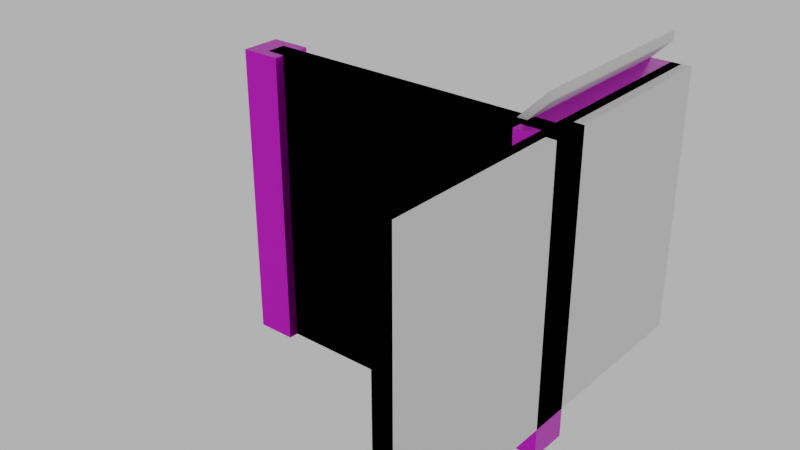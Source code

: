 # Source: 002_stairs_002.blend  (saved by Blender 4.1.24; exported with 4.5.12 LTS)
import bpy
from mathutils import Matrix  # noqa: F401  (used for matrix-valued properties, if any)

bpy.ops.wm.read_factory_settings(use_empty=True)
scene = bpy.context.scene
scene.name = 'Scene'

# ---- images (referenced by path relative to the original .blend; pixels are not part of the script)
import os
ASSET_DIR = os.environ.get("B2B_ASSET_DIR", "")  # directory of the original .blend (textures are referenced by path, not embedded)
HERE = os.path.dirname(os.path.abspath(__file__))  # packed textures are extracted next to this script under _unpacked/

def load_image(name, relpath, width, height, colorspace="sRGB"):
    """Load a texture the original file referenced (path relative to the .blend, or extracted next to this script)."""
    p = next((c for c in (os.path.join(HERE, relpath), os.path.join(ASSET_DIR, relpath)) if relpath and os.path.exists(c)), "")
    if p:
        img = bpy.data.images.load(p, check_existing=True)
        img.name = name
    else:  # same state as the original file: an image datablock whose file is absent (Cycles renders it pink)
        img = bpy.data.images.new(name, width, height)
        img.source = "FILE"
        img.filepath = "//" + (relpath or name)
    img.colorspace_settings.name = colorspace
    return img
img_concrete043b_1k_jpg_color_jpg = load_image('Concrete043B_1K-JPG_Color.jpg', 'Concrete043B_1K-JPG_Color.jpg', 1024, 1024, 'sRGB')
img_concrete043b_1k_jpg_metalness_jpg = load_image('Concrete043B_1K-JPG_Metalness.jpg', 'Concrete043B_1K-JPG_Metalness.jpg', 1024, 1024, 'Non-Color')
img_concrete043b_1k_jpg_roughness_jpg = load_image('Concrete043B_1K-JPG_Roughness.jpg', 'Concrete043B_1K-JPG_Roughness.jpg', 1024, 1024, 'Non-Color')
img_concrete043b_1k_jpg_normalgl_jpg = load_image('Concrete043B_1K-JPG_NormalGL.jpg', 'Concrete043B_1K-JPG_NormalGL.jpg', 1024, 1024, 'Non-Color')

# ---- materials (node trees are filled in below, after node groups)
mat_concrete = bpy.data.materials.new('Concrete')
mat_concrete.use_transparent_shadow = False

# ---- material node trees
mat_concrete.use_nodes = True; mat_concrete.node_tree.nodes.clear()
_N = mat_concrete.node_tree.nodes; _L = mat_concrete.node_tree.links
n0 = _N.new('NodeFrame'); n0.name = 'Frame'; n0.location = (-1270, 340)
n0.label = 'Mapping'
n0.width = 400
n1 = _N.new('NodeFrame'); n1.name = 'Frame.001'; n1.location = (-628, 540)
n1.label = 'Textures'
n1.width = 358
n2 = _N.new('ShaderNodeOutputMaterial'); n2.name = 'Material Output'; n2.location = (300, 300)
n3 = _N.new('ShaderNodeBsdfPrincipled'); n3.name = 'Principled BSDF'; n3.location = (10, 300)
n3.distribution = 'GGX'
n3.subsurface_method = 'RANDOM_WALK_SKIN'
n3.inputs[3].default_value = 1.45
n3.inputs[27].default_value = (0.0, 0.0, 0.0, 1.0)
n3.inputs[28].default_value = 1.0
n4 = _N.new('ShaderNodeTexImage'); n4.name = 'Image Texture'; n4.location = (88, -40)
n4.label = 'Base Color'
n4.image = img_concrete043b_1k_jpg_color_jpg
n5 = _N.new('ShaderNodeTexImage'); n5.name = 'Image Texture.001'; n5.location = (88, -320)
n5.label = 'Metallic'
n5.image = img_concrete043b_1k_jpg_metalness_jpg
n6 = _N.new('ShaderNodeTexImage'); n6.name = 'Image Texture.002'; n6.location = (88, -600)
n6.label = 'Roughness'
n6.image = img_concrete043b_1k_jpg_roughness_jpg
n7 = _N.new('ShaderNodeTexImage'); n7.name = 'Image Texture.003'; n7.location = (88, -880)
n7.label = 'Normal'
n7.image = img_concrete043b_1k_jpg_normalgl_jpg
n8 = _N.new('ShaderNodeNormalMap'); n8.name = 'Normal Map'; n8.location = (-240, -340)
n9 = _N.new('ShaderNodeMapping'); n9.name = 'Mapping'; n9.location = (230, -40)
n10 = _N.new('NodeReroute'); n10.name = 'Reroute'; n10.location = (38, -596)
n10.width = 16
n10.socket_idname = 'NodeSocketVector'
n11 = _N.new('ShaderNodeTexCoord'); n11.name = 'Texture Coordinate'; n11.location = (30, -40)
n12 = _N.new('ShaderNodeValue'); n12.name = 'Value'; n12.location = (45, -324)
n12.outputs[0].default_value = 5.0
n4.parent = n1
n5.parent = n1
n6.parent = n1
n7.parent = n1
n9.parent = n0
n10.parent = n1
n11.parent = n0
n12.parent = n0
_L.new(n3.outputs[0], n2.inputs[0])
_L.new(n4.outputs[0], n3.inputs[0])
_L.new(n5.outputs[0], n3.inputs[1])
_L.new(n6.outputs[0], n3.inputs[2])
_L.new(n7.outputs[0], n8.inputs[1])
_L.new(n8.outputs[0], n3.inputs[5])
_L.new(n10.outputs[0], n4.inputs[0])
_L.new(n10.outputs[0], n5.inputs[0])
_L.new(n10.outputs[0], n6.inputs[0])
_L.new(n10.outputs[0], n7.inputs[0])
_L.new(n9.outputs[0], n10.inputs[0])
_L.new(n11.outputs[2], n9.inputs[0])
_L.new(n12.outputs[0], n9.inputs[3])
n2.is_active_output = True

# ---- world
world_world = bpy.data.worlds.new('World'); scene.world = world_world
world_world.use_nodes = True; world_world.node_tree.nodes.clear()
_N = world_world.node_tree.nodes; _L = world_world.node_tree.links
n0 = _N.new('ShaderNodeOutputWorld'); n0.name = 'World Output'; n0.location = (300, 300)
n1 = _N.new('ShaderNodeBackground'); n1.name = 'Background'; n1.location = (10, 300)
n1.inputs[0].default_value = (0.05088, 0.05088, 0.05088, 1.0)
n1.inputs[1].default_value = 10.0
_L.new(n1.outputs[0], n0.inputs[0])
n0.is_active_output = True
world_world.color = (0.05088, 0.05088, 0.05088)
world_world.use_sun_shadow = False
world_world.sun_shadow_jitter_overblur = 0.0

# ---- meshes
me_cube_021 = bpy.data.meshes.new('Cube.021')
me_cube_021.from_pydata([(-2.0, -2.1, 0.0), (-2.0, -2.1, 3.0), (-2.0, -1.9, 0.0), (-2.0, -1.9, 3.0), (1.0, -2.1, 0.0), (1.0, -2.1, 3.0), (1.0, -1.9, 0.0), (1.0, -1.9, 3.0), (1.0, -2.0, 3.0), (1.0, -0.001663, 3.0), (0.7, -2.0, 2.999), (0.7, 4.28e-05, 2.999), (-2.0, 4.256e-05, 0.3), (-1.7, 4.268e-05, 0.3), (-0.5, 4.28e-05, 1.8), (-0.2, 4.28e-05, 1.8), (-0.2, -2.0, 1.8), (-0.2, -2.0, 2.1), (-0.2, 4.28e-05, 2.1), (-1.7, 4.268e-05, 0.6), (0.1, 4.28e-05, 2.1), (-1.7, -2.0, 0.6), (0.1, -2.0, 2.1), (-1.4, -2.0, 0.6), (0.1, -2.0, 2.4), (0.4, 4.28e-05, 2.4), (0.4, 4.28e-05, 2.7), (0.7, 4.28e-05, 2.7), (-2.0, -2.0, 0.3), (-1.7, -2.0, 0.3), (-1.4, 4.268e-05, 0.6), (-1.4, 4.268e-05, 0.9), (-1.4, -2.0, 0.9), (-1.1, -2.0, 0.9), (-1.1, 4.28e-05, 0.9), (-1.1, 4.28e-05, 1.2), (-1.1, -2.0, 1.2), (-0.8, -2.0, 1.2), (-0.8, 4.28e-05, 1.2), (-0.8, 4.28e-05, 1.5), (-0.8, -2.0, 1.5), (-0.5, -2.0, 1.5), (-0.5, 4.28e-05, 1.5), (-0.5, -2.0, 1.8), (0.4, -2.0, 2.4), (0.1, 4.28e-05, 2.4), (0.7, -2.0, 2.7), (0.4, -2.0, 2.7), (1.0, -2.0, 2.7), (1.0, 4.292e-05, 2.7), (0.9, -2.0, 2.699), (0.9, 4.292e-05, 2.699), (-2.0, 4.256e-05, 5.031e-05), (-1.5, 4.268e-05, 5.007e-05), (-0.3, 4.28e-05, 1.5), (-9.537e-07, 4.28e-05, 1.5), (-2.384e-07, -2.0, 1.5), (0.0, -2.0, 1.8), (-7.153e-07, 4.28e-05, 1.8), (-1.5, 4.268e-05, 0.3), (0.3, 4.28e-05, 1.8), (-1.5, -2.0, 0.3), (0.3, -2.0, 1.8), (-1.2, -2.0, 0.3), (0.3, -2.0, 2.1), (0.6, 4.28e-05, 2.1), (0.6, 4.28e-05, 2.4), (0.9, 4.292e-05, 2.4), (-2.0, -2.0, 4.697e-05), (-1.5, -2.0, 4.721e-05), (-1.2, 4.28e-05, 0.3), (-1.2, 4.28e-05, 0.6), (-1.2, -2.0, 0.6), (-0.9, -2.0, 0.6), (-0.9, 4.28e-05, 0.6), (-0.9, 4.28e-05, 0.9), (-0.9, -2.0, 0.9), (-0.6, -2.0, 0.9), (-0.6, 4.28e-05, 0.9), (-0.6, 4.28e-05, 1.2), (-0.6, -2.0, 1.2), (-0.3, -2.0, 1.2), (-0.3, 4.28e-05, 1.2), (-0.3, -2.0, 1.5), (0.6, -2.0, 2.1), (0.3, 4.28e-05, 2.1), (0.9, -2.0, 2.4), (0.6, -2.0, 2.4), (0.8, -2.2, 0.0), (0.8, -2.2, 3.0), (0.8, -1.8, 0.0), (0.8, -1.8, 3.0), (1.2, -2.2, 0.0), (1.2, -2.2, 3.0), (1.2, -1.8, 0.0), (1.2, -1.8, 3.0), (1.1, -4.0, 0.3), (1.1, -4.0, 2.7), (0.9, -4.0, 0.3), (0.9, -4.0, 2.7), (1.1, 0.0, 0.3), (1.1, 0.0, 2.7), (0.9, 0.0, 0.3), (0.9, 0.0, 2.7), (-2.2, -2.2, 0.0), (-2.2, -2.2, 3.0), (-2.2, -1.8, 0.0), (-2.2, -1.8, 3.0), (-1.8, -2.2, 0.0), (-1.8, -2.2, 3.0), (-1.8, -1.8, 0.0), (-1.8, -1.8, 3.0), (1.0, -4.0, 0.3), (1.0, -4.0, 2.7), (1.0, 0.0, 0.3), (1.0, 0.0, 2.7), (1.0, 0.0, 3.0), (1.1, 0.0, 3.0), (1.1, -4.0, 3.0), (1.0, -4.0, 3.0)], [], [(0, 1, 3, 2), (2, 3, 7, 6), (6, 7, 5, 4), (4, 5, 1, 0), (2, 6, 4, 0), (7, 3, 1, 5), (44, 25, 45, 24), (21, 19, 13, 29), (25, 44, 47, 26), (8, 9, 11, 10), (12, 28, 29, 13), (10, 11, 27, 46), (17, 18, 15, 16), (23, 30, 19, 21), (32, 31, 30, 23), (22, 20, 18, 17), (46, 27, 26, 47), (24, 45, 20, 22), (43, 14, 42, 41), (16, 15, 14, 43), (33, 34, 31, 32), (36, 35, 34, 33), (37, 38, 35, 36), (41, 42, 39, 40), (40, 39, 38, 37), (84, 65, 85, 64), (61, 59, 53, 69), (65, 84, 87, 66), (48, 49, 51, 50), (52, 68, 69, 53), (50, 51, 67, 86), (57, 58, 55, 56), (63, 70, 59, 61), (72, 71, 70, 63), (62, 60, 58, 57), (86, 67, 66, 87), (64, 85, 60, 62), (83, 54, 82, 81), (56, 55, 54, 83), (73, 74, 71, 72), (76, 75, 74, 73), (77, 78, 75, 76), (81, 82, 79, 80), (80, 79, 78, 77), (8, 48, 49, 9), (12, 52, 68, 28), (88, 89, 91, 90), (90, 91, 95, 94), (94, 95, 93, 92), (92, 93, 89, 88), (90, 94, 92, 88), (95, 91, 89, 93), (112, 113, 99, 98), (98, 99, 103, 102), (114, 115, 101, 100), (100, 101, 97, 96), (112, 114, 100, 96), (101, 115, 116, 117), (104, 105, 107, 106), (106, 107, 111, 110), (110, 111, 109, 108), (108, 109, 105, 104), (106, 110, 108, 104), (111, 107, 105, 109), (103, 99, 113, 115), (98, 102, 114, 112), (102, 103, 115, 114), (96, 97, 113, 112), (116, 119, 118, 117), (115, 113, 119, 116), (97, 101, 117, 118), (113, 97, 118, 119)])
_uv = me_cube_021.uv_layers.new(name='UVMap')
_uv.uv.foreach_set('vector', [0.8501, 0.1751, 0.4751, 0.1751, 0.4751, 0.1501, 0.8501, 0.1501, 0.8501, 0.1501, 0.4751, 0.1501, 0.4751, -0.225, 0.8501, -0.225, 0.8501, -0.225, 0.4751, -0.225, 0.4751, -0.25, 0.8501, -0.25, 0.07502, -0.225, 0.4501, -0.225, 0.4501, 0.1501, 0.07502, 0.1501, 0.8501, 0.1501, 0.8501, -0.225, 0.8752, -0.225, 0.8752, 0.1501, 0.4751, -0.225, 0.4751, 0.1501, 0.4501, 0.1501, 0.4501, -0.225, -0.175, 0.6499, 0.07502, 0.6499, 0.07502, 0.6874, -0.175, 0.6874, -0.175, 1.137, 0.07502, 1.137, 0.07502, 1.175, -0.175, 1.175, 0.07502, 0.6499, -0.175, 0.6499, -0.175, 0.6124, 0.07502, 0.6124, -0.175, 0.5, 0.0748, 0.5, 0.07502, 0.5375, -0.175, 0.5375, 0.07502, 1.212, -0.175, 1.212, -0.175, 1.175, 0.07502, 1.175, -0.175, 0.5375, 0.07502, 0.5375, 0.07502, 0.5749, -0.175, 0.5749, -0.175, 0.7624, 0.07502, 0.7624, 0.07502, 0.7999, -0.175, 0.7999, -0.175, 1.1, 0.07502, 1.1, 0.07502, 1.137, -0.175, 1.137, -0.175, 1.062, 0.07502, 1.062, 0.07502, 1.1, -0.175, 1.1, -0.175, 0.7249, 0.07502, 0.7249, 0.07502, 0.7624, -0.175, 0.7624, -0.175, 0.5749, 0.07502, 0.5749, 0.07502, 0.6124, -0.175, 0.6124, -0.175, 0.6874, 0.07502, 0.6874, 0.07502, 0.7249, -0.175, 0.7249, -0.175, 0.8374, 0.07502, 0.8374, 0.07502, 0.8749, -0.175, 0.8749, -0.175, 0.7999, 0.07502, 0.7999, 0.07502, 0.8374, -0.175, 0.8374, -0.175, 1.025, 0.07502, 1.025, 0.07502, 1.062, -0.175, 1.062, -0.175, 0.9875, 0.07502, 0.9875, 0.07502, 1.025, -0.175, 1.025, -0.175, 0.95, 0.07502, 0.95, 0.07502, 0.9875, -0.175, 0.9875, -0.175, 0.8749, 0.07502, 0.8749, 0.07502, 0.9124, -0.175, 0.9124, -0.175, 0.9124, 0.07502, 0.9124, 0.07502, 0.95, -0.175, 0.95, -0.175, 0.3376, 0.07502, 0.3376, 0.07502, 0.3001, -0.175, 0.3001, -0.175, -0.15, 0.07502, -0.15, 0.07502, -0.1875, -0.175, -0.1875, 0.07502, 0.3376, -0.175, 0.3376, -0.175, 0.3751, 0.07502, 0.3751, -0.175, 0.4625, 0.07502, 0.4625, 0.07502, 0.45, -0.175, 0.45, 0.07502, -0.25, -0.175, -0.25, -0.175, -0.1875, 0.07502, -0.1875, -0.175, 0.45, 0.07502, 0.45, 0.07502, 0.4126, -0.175, 0.4126, -0.175, 0.2251, 0.07502, 0.2251, 0.07502, 0.1876, -0.175, 0.1876, -0.175, -0.1125, 0.07502, -0.1125, 0.07502, -0.15, -0.175, -0.15, -0.175, -0.07497, 0.07502, -0.07497, 0.07502, -0.1125, -0.175, -0.1125, -0.175, 0.2626, 0.07502, 0.2626, 0.07502, 0.2251, -0.175, 0.2251, -0.175, 0.4126, 0.07502, 0.4126, 0.07502, 0.3751, -0.175, 0.3751, -0.175, 0.3001, 0.07502, 0.3001, 0.07502, 0.2626, -0.175, 0.2626, -0.175, 0.1501, 0.07502, 0.1501, 0.07502, 0.1126, -0.175, 0.1126, -0.175, 0.1876, 0.07502, 0.1876, 0.07502, 0.1501, -0.175, 0.1501, -0.175, -0.03746, 0.07502, -0.03746, 0.07502, -0.07497, -0.175, -0.07497, -0.175, 4.286e-05, 0.07502, 4.297e-05, 0.07502, -0.03746, -0.175, -0.03746, -0.175, 0.03755, 0.07502, 0.03755, 0.07502, 4.297e-05, -0.175, 4.286e-05, -0.175, 0.1126, 0.07502, 0.1126, 0.07502, 0.07506, -0.175, 0.07506, -0.175, 0.07506, 0.07502, 0.07506, 0.07502, 0.03755, -0.175, 0.03755, -0.175, 0.5, -0.175, 0.4625, 0.07502, 0.4625, 0.0748, 0.5, 0.07502, 1.212, 0.07502, 1.25, -0.175, 1.25, -0.175, 1.212, 0.125, 0.7252, 0.5001, 0.7252, 0.5001, 0.7752, 0.125, 0.7752, 0.125, 0.7752, 0.5001, 0.7752, 0.5001, 0.8252, 0.125, 0.8252, 0.125, 0.8252, 0.5001, 0.8252, 0.5001, 0.8752, 0.125, 0.8752, 0.125, 0.8752, 0.5001, 0.8752, 0.5001, 0.9252, 0.125, 0.9252, 0.07502, 0.9252, 0.07502, 0.8752, 0.125, 0.8752, 0.125, 0.9252, 0.5501, 0.8752, 0.5501, 0.9252, 0.5001, 0.9252, 0.5001, 0.8752, 0.7751, 0.7127, 0.4751, 0.7127, 0.4751, 0.7002, 0.7751, 0.7002, 0.7751, 0.7002, 0.4751, 0.7002, 0.4751, 0.2001, 0.7751, 0.2001, 0.7751, 0.1876, 0.4751, 0.1876, 0.4751, 0.1751, 0.7751, 0.1751, 0.07502, 0.2001, 0.3751, 0.2001, 0.3751, 0.7002, 0.07502, 0.7002, 0.7876, 0.7002, 0.7876, 0.2001, 0.8001, 0.2001, 0.8001, 0.7002, 0.4751, 0.1751, 0.4751, 0.1876, 0.4376, 0.1876, 0.4376, 0.1751, 0.125, 0.9252, 0.5001, 0.9252, 0.5001, 0.9752, 0.125, 0.9752, 0.125, 0.9752, 0.5001, 0.9752, 0.5001, 1.025, 0.125, 1.025, 0.125, 1.025, 0.5001, 1.025, 0.5001, 1.075, 0.125, 1.075, 0.125, 1.075, 0.5001, 1.075, 0.5001, 1.125, 0.125, 1.125, 0.07502, 1.125, 0.07502, 1.075, 0.125, 1.075, 0.125, 1.125, 0.5501, 1.075, 0.5501, 1.125, 0.5001, 1.125, 0.5001, 1.075, 0.4751, 0.2001, 0.4751, 0.7002, 0.4626, 0.7002, 0.4626, 0.2001, 0.7751, 0.7002, 0.7751, 0.2001, 0.7876, 0.2001, 0.7876, 0.7002, 0.7751, 0.2001, 0.4751, 0.2001, 0.4751, 0.1876, 0.7751, 0.1876, 0.7751, 0.7252, 0.4751, 0.7252, 0.4751, 0.7127, 0.7751, 0.7127, 0.4251, 0.2001, 0.4251, 0.7002, 0.4126, 0.7002, 0.4126, 0.2001, 0.4626, 0.2001, 0.4626, 0.7002, 0.4251, 0.7002, 0.4251, 0.2001, 0.3751, 0.7002, 0.3751, 0.2001, 0.4126, 0.2001, 0.4126, 0.7002, 0.4751, 0.7127, 0.4751, 0.7252, 0.4376, 0.7252, 0.4376, 0.7127])
me_cube_021.materials.append(mat_concrete)
me_cube_021.update()
me_cube_026 = bpy.data.meshes.new('Cube.026')
me_cube_026.from_pydata([(-2.0, -2.1, 0.0), (-2.0, -2.1, 3.0), (-2.0, -1.9, 0.0), (-2.0, -1.9, 3.0), (1.0, -2.1, 0.0), (1.0, -2.1, 3.0), (1.0, -1.9, 0.0), (1.0, -1.9, 3.0), (1.0, -2.0, 3.3), (1.0, -2.0, 3.2), (1.0, -1.192e-07, 3.3), (1.0, -1.192e-07, 3.2), (-2.0, -2.0, 0.3), (-2.0, -2.0, 0.2), (-2.0, 0.0, 0.3), (-2.0, 0.0, 0.2), (1.2, -4.0, 0.3), (1.2, -4.0, 3.0), (1.0, -4.0, 0.3), (1.0, -4.0, 3.0), (1.2, 0.0, 0.3), (1.2, 0.0, 3.0), (1.0, 0.0, 0.3), (1.0, 0.0, 3.0), (1.1, -4.0, 0.3), (1.1, -4.0, 2.7), (0.9, -4.0, 0.3), (0.9, -4.0, 2.7), (1.1, 0.0, 0.3), (1.1, 0.0, 2.7), (0.9, 0.0, 0.3), (0.9, 0.0, 2.7), (1.0, -4.0, 0.3), (1.0, -4.0, 2.7), (1.0, 0.0, 0.3), (1.0, 0.0, 2.7), (1.0, 0.0, 3.0), (1.1, 0.0, 3.0), (1.1, -4.0, 3.0), (1.0, -4.0, 3.0)], [], [(0, 1, 3, 2), (2, 3, 7, 6), (6, 7, 5, 4), (4, 5, 1, 0), (2, 6, 4, 0), (7, 3, 1, 5), (8, 9, 11, 10), (10, 11, 15, 14), (14, 15, 13, 12), (12, 13, 9, 8), (10, 14, 12, 8), (15, 11, 9, 13), (16, 17, 19, 18), (18, 19, 23, 22), (22, 23, 21, 20), (20, 21, 17, 16), (18, 22, 20, 16), (23, 19, 17, 21), (32, 33, 27, 26), (26, 27, 31, 30), (34, 35, 29, 28), (28, 29, 25, 24), (32, 34, 28, 24), (29, 35, 36, 37), (31, 27, 33, 35), (26, 30, 34, 32), (30, 31, 35, 34), (24, 25, 33, 32), (36, 39, 38, 37), (35, 33, 39, 36), (25, 29, 37, 38), (33, 25, 38, 39)])
_uv = me_cube_026.uv_layers.new(name='UVMap')
_uv.uv.foreach_set('vector', [0.125, 0.5168, 0.125, 0.2667, 0.1417, 0.2667, 0.1417, 0.5168, 0.1417, 0.5168, 0.1417, 0.2667, 0.3917, 0.2667, 0.3917, 0.5168, 0.3917, 0.5168, 0.3917, 0.2667, 0.4084, 0.2667, 0.4084, 0.5168, 0.3917, 0.0, 0.3917, 0.25, 0.1417, 0.25, 0.1417, 3.122e-08, 0.1417, 0.5168, 0.3917, 0.5168, 0.3917, 0.5334, 0.1417, 0.5334, 0.3917, 0.2667, 0.1417, 0.2667, 0.1417, 0.25, 0.3917, 0.25, 0.375, 0.0, 0.625, 0.0, 0.625, 0.25, 0.375, 0.25, 0.375, 0.25, 0.625, 0.25, 0.625, 0.5, 0.375, 0.5, 0.375, 0.5, 0.625, 0.5, 0.625, 0.75, 0.375, 0.75, 0.375, 0.75, 0.625, 0.75, 0.625, 1.0, 0.375, 1.0, 0.125, 0.5, 0.375, 0.5, 0.375, 0.75, 0.125, 0.75, 0.625, 0.5, 0.875, 0.5, 0.875, 0.75, 0.625, 0.75, 0.125, 0.5168, 0.125, 0.2667, 0.1417, 0.2667, 0.1417, 0.5168, 0.1417, 0.5168, 0.1417, 0.2667, 0.3917, 0.2667, 0.3917, 0.5168, 0.3917, 0.5168, 0.3917, 0.2667, 0.4084, 0.2667, 0.4084, 0.5168, 0.3917, 0.0, 0.3917, 0.25, 0.1417, 0.25, 0.1417, 3.122e-08, 0.1417, 0.5168, 0.3917, 0.5168, 0.3917, 0.5334, 0.1417, 0.5334, 0.3917, 0.2667, 0.1417, 0.2667, 0.1417, 0.25, 0.3917, 0.25, 0.03052, 0.9527, 0.03052, 0.5503, 0.04728, 0.5503, 0.04728, 0.9527, 0.04728, 0.9527, 0.04728, 0.5503, 0.718, 0.5503, 0.718, 0.9527, 0.7347, 0.9527, 0.7347, 0.5503, 0.7515, 0.5503, 0.7515, 0.9527, 0.718, 0.01375, 0.718, 0.4162, 0.04728, 0.4162, 0.04728, 0.01375, 0.04728, 0.9695, 0.718, 0.9695, 0.718, 0.9862, 0.04728, 0.9862, 0.7515, 0.5503, 0.7347, 0.5503, 0.7347, 0.5, 0.7515, 0.5, 0.718, 0.5503, 0.04728, 0.5503, 0.04728, 0.5335, 0.718, 0.5335, 0.04728, 0.9527, 0.718, 0.9527, 0.718, 0.9695, 0.04728, 0.9695, 0.718, 0.9527, 0.718, 0.5503, 0.7347, 0.5503, 0.7347, 0.9527, 0.01375, 0.9527, 0.01375, 0.5503, 0.03052, 0.5503, 0.03052, 0.9527, 0.718, 0.4832, 0.04728, 0.4832, 0.04728, 0.4665, 0.718, 0.4665, 0.718, 0.5335, 0.04728, 0.5335, 0.04728, 0.4832, 0.718, 0.4832, 0.04728, 0.4162, 0.718, 0.4162, 0.718, 0.4665, 0.04728, 0.4665, 0.03052, 0.5503, 0.01375, 0.5503, 0.01375, 0.5, 0.03052, 0.5])
me_cube_026.update()

# ---- objects
ob_002_stairs_002 = bpy.data.objects.new('002_stairs_002', me_cube_021)
ob_002_stairs_002__colonly = bpy.data.objects.new('002_stairs_002 -colonly', me_cube_026)

# ---- transforms, parenting, visibility, modifiers, constraints
ob_002_stairs_002.location = (0.0, 0.0, 0.0)
ob_002_stairs_002__colonly.parent = ob_002_stairs_002
ob_002_stairs_002__colonly.location = (0.0, 0.0, 0.0)
ob_002_stairs_002__colonly.display_type = 'WIRE'

# ---- collection membership
scene.collection.objects.link(ob_002_stairs_002)
scene.collection.objects.link(ob_002_stairs_002__colonly)

# ---- scene / render settings (as saved in the file)
scene.frame_start = 1; scene.frame_end = 250; scene.frame_set(1)
scene.render.engine = 'BLENDER_EEVEE_NEXT'
scene.cycles.sampling_pattern = 'TABULATED_SOBOL'
scene.eevee.ray_tracing_options.trace_max_roughness = 0.0
scene.view_settings.view_transform = 'Filmic'
bpy.context.view_layer.update()

# ---- added for rendering (the .blend has no active camera): camera
cam_auto = bpy.data.cameras.new('AutoCamera')
cam_auto.lens = 50.0
cam_auto.sensor_width = 36.0
cam_auto.clip_end = 1000.0
ob_auto_camera = bpy.data.objects.new('AutoCamera', cam_auto)
scene.collection.objects.link(ob_auto_camera)
ob_auto_camera.location = (5.23716, -8.88458, 6.23973)
ob_auto_camera.rotation_euler = (1.09748, -7.21219e-08, 0.694738)
scene.camera = ob_auto_camera
bpy.context.view_layer.update()
